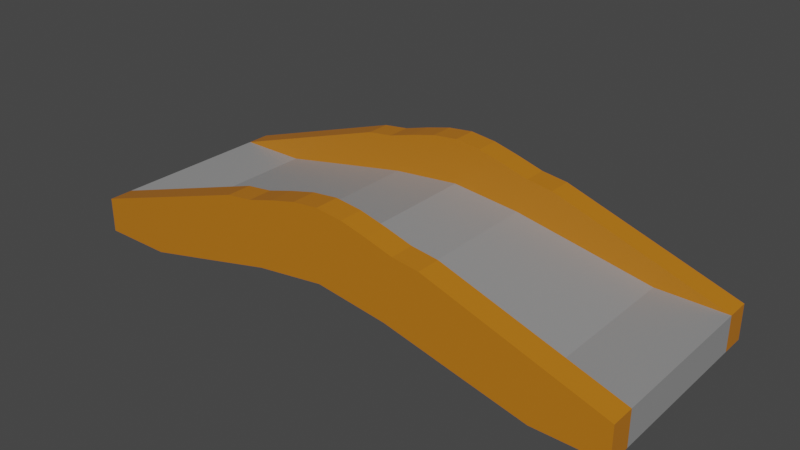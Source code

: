 # Source: Bridge.blend  (saved by Blender 2.80.75; exported with 4.5.12 LTS)
import bpy
from mathutils import Matrix  # noqa: F401  (used for matrix-valued properties, if any)

bpy.ops.wm.read_factory_settings(use_empty=True)
scene = bpy.context.scene
scene.name = 'Scene'

# ---- collections
col_collection = bpy.data.collections.new('Collection'); scene.collection.children.link(col_collection)

# ---- materials (node trees are filled in below, after node groups)
mat_bridgeside = bpy.data.materials.new('BridgeSide')
mat_bridgeside.alpha_threshold = 0.0
mat_bridgeside.use_transparent_shadow = False
mat_bridgeside.line_color = (0.0, 0.0, 0.0, 1.0)
mat_bridgecenter = bpy.data.materials.new('BridgeCenter')
mat_bridgecenter.use_transparent_shadow = False

# ---- material node trees
mat_bridgeside.use_nodes = True; mat_bridgeside.node_tree.nodes.clear()
_N = mat_bridgeside.node_tree.nodes; _L = mat_bridgeside.node_tree.links
n0 = _N.new('ShaderNodeOutputMaterial'); n0.name = 'Material Output'; n0.location = (300, 300)
n1 = _N.new('ShaderNodeBsdfPrincipled'); n1.name = 'Principled BSDF'; n1.location = (10, 300)
n1.distribution = 'GGX'
n1.subsurface_method = 'BURLEY'
n1.inputs[0].default_value = (0.5277, 0.1776, 0.00898, 1.0)
n1.inputs[2].default_value = 0.4
n1.inputs[3].default_value = 1.45
n1.inputs[27].default_value = (0.0, 0.0, 0.0, 1.0)
n1.inputs[28].default_value = 1.0
_L.new(n1.outputs[0], n0.inputs[0])
n0.is_active_output = True
mat_bridgecenter.use_nodes = True; mat_bridgecenter.node_tree.nodes.clear()
_N = mat_bridgecenter.node_tree.nodes; _L = mat_bridgecenter.node_tree.links
n0 = _N.new('ShaderNodeOutputMaterial'); n0.name = 'Material Output'; n0.location = (300, 300)
n1 = _N.new('ShaderNodeBsdfPrincipled'); n1.name = 'Principled BSDF'; n1.location = (10, 300)
n1.distribution = 'GGX'
n1.subsurface_method = 'BURLEY'
n1.inputs[0].default_value = (0.2957, 0.2957, 0.2957, 1.0)
n1.inputs[3].default_value = 1.45
n1.inputs[27].default_value = (0.0, 0.0, 0.0, 1.0)
n1.inputs[28].default_value = 1.0
_L.new(n1.outputs[0], n0.inputs[0])
n0.is_active_output = True

# ---- world
world_world = bpy.data.worlds.new('World'); scene.world = world_world
world_world.use_nodes = True; world_world.node_tree.nodes.clear()
_N = world_world.node_tree.nodes; _L = world_world.node_tree.links
n0 = _N.new('ShaderNodeOutputWorld'); n0.name = 'World Output'; n0.location = (300, 300)
n1 = _N.new('ShaderNodeBackground'); n1.name = 'Background'; n1.location = (10, 300)
n1.inputs[0].default_value = (0.05088, 0.05088, 0.05088, 1.0)
_L.new(n1.outputs[0], n0.inputs[0])
n0.is_active_output = True
world_world.color = (0.05088, 0.05088, 0.05088)
world_world.use_sun_shadow = False
world_world.sun_shadow_jitter_overblur = 0.0

# ---- meshes
me_cube = bpy.data.meshes.new('Cube')
me_cube.from_pydata([(2.659, 1.0, 0.458), (2.659, 1.0, -0.458), (2.659, -1.0, 0.458), (2.659, -1.0, -0.458), (-2.659, 1.0, 0.458), (-2.659, 1.0, -0.458), (-2.659, -1.0, 0.458), (-2.659, -1.0, -0.458), (-2.659, 0.0, -0.458), (2.659, 0.0, 0.458), (-2.659, 0.0, 0.458), (2.659, 0.0, -0.458), (-2.659, 0.7693, 0.458), (2.659, 0.7693, -0.458), (-2.659, 0.7693, -0.458), (2.659, 0.7693, 0.458), (-2.659, -0.7693, -0.458), (2.659, -0.7693, 0.458), (-2.659, -0.7693, 0.458), (2.659, -0.7693, -0.458), (1.0, -1.0, 1.973), (-1.0, -1.0, 1.973), (1.0, -0.7693, 1.973), (-1.0, 0.7693, 1.973), (-1.0, 1.0, 1.973), (1.0, 1.0, 1.973), (1.0, 0.7693, 1.973), (-1.0, -0.7693, 1.973), (4.768e-07, 1.0, 0.6645), (4.768e-07, -1.0, 1.339), (4.768e-07, -1.0, 0.6645), (4.768e-07, 1.0, 1.339), (4.768e-07, 0.0, 0.6645), (4.768e-07, 0.0, 1.339), (4.768e-07, 0.7693, 1.339), (4.768e-07, 0.7693, 0.6645), (4.768e-07, -0.7693, 0.6645), (4.768e-07, -0.7693, 1.339), (0.0, -1.0, 2.519), (0.0, 1.0, 2.519), (0.0, 0.7693, 2.519), (0.0, -0.7693, 2.519), (1.33, -1.0, -0.02508), (1.33, 1.0, 0.8068), (1.33, 0.0, 0.8068), (1.33, 0.7693, 0.8068), (1.33, -0.7693, 0.8068), (0.5, 1.0, 2.264), (0.5, 0.7693, 2.264), (0.5, -0.7693, 2.264), (1.33, 1.0, -0.02508), (1.33, -1.0, 0.8068), (1.33, 0.0, -0.02508), (1.33, 0.7693, -0.02508), (1.33, -0.7693, -0.02508), (0.5, -1.0, 2.264), (-1.33, 1.0, -0.02508), (-1.33, -1.0, 0.8068), (-1.33, 0.0, -0.02508), (-1.33, 0.7693, -0.02508), (-1.33, -0.7693, -0.02508), (-0.5, -1.0, 2.264), (-1.33, -1.0, -0.02508), (-1.33, 1.0, 0.8068), (-1.33, 0.0, 0.8068), (-1.33, 0.7693, 0.8068), (-1.33, -0.7693, 0.8068), (-0.5, 1.0, 2.264), (-0.5, 0.7693, 2.264), (-0.5, -0.7693, 2.264), (-0.6648, -1.0, 0.4142), (-0.6648, 1.0, 1.151), (-0.6648, 0.0, 1.151), (-0.6648, 0.7693, 1.151), (-0.6648, -0.7693, 1.151), (-0.25, 1.0, 2.44), (-0.25, 0.7693, 2.44), (-0.25, -0.7693, 2.44), (-0.6648, 1.0, 0.4142), (-0.6648, -1.0, 1.151), (-0.6648, 0.0, 0.4142), (-0.6648, 0.7693, 0.4142), (-0.6648, -0.7693, 0.4142), (-0.25, -1.0, 2.44), (0.6648, 1.0, 0.4142), (0.6648, -1.0, 1.151), (0.6648, 0.0, 0.4142), (0.6648, 0.7693, 0.4142), (0.6648, -0.7693, 0.4142), (0.25, -1.0, 2.44), (0.6648, -1.0, 0.4142), (0.6648, 1.0, 1.151), (0.6648, 0.0, 1.151), (0.6648, 0.7693, 1.151), (0.6648, -0.7693, 1.151), (0.25, 1.0, 2.44), (0.25, 0.7693, 2.44), (0.25, -0.7693, 2.44), (-1.994, 1.0, -0.458), (-1.994, -1.0, 0.6439), (-1.994, 0.0, -0.458), (-1.994, 0.7693, -0.458), (-1.994, -0.7693, -0.458), (-0.75, -1.0, 2.062), (-1.994, -1.0, -0.458), (-1.994, 1.0, 0.458), (-1.994, 0.0, 0.458), (-1.994, 0.7693, 0.458), (-1.994, -0.7693, 0.458), (-0.75, 1.0, 2.062), (-0.75, 0.7693, 2.062), (-0.75, -0.7693, 2.062), (1.994, -1.0, -0.458), (1.994, 1.0, 0.458), (1.994, 0.0, 0.458), (1.994, 0.7693, 0.458), (1.994, -0.7693, 0.458), (0.75, 1.0, 2.062), (0.75, 0.7693, 2.062), (0.75, -0.7693, 2.062), (1.994, 1.0, -0.458), (1.994, -1.0, 0.6439), (1.994, 0.0, -0.458), (1.994, 0.7693, -0.458), (1.994, -0.7693, -0.458), (0.75, -1.0, 2.062)], [], [(18, 6, 21, 27), (104, 99, 6, 7), (14, 12, 4, 5), (124, 19, 3, 112), (19, 17, 2, 3), (120, 113, 0, 1), (13, 15, 9, 11), (123, 13, 11, 122), (16, 18, 10, 8), (107, 12, 10, 106), (105, 4, 24, 109), (120, 1, 13, 123), (1, 0, 15, 13), (8, 10, 12, 14), (7, 6, 18, 16), (11, 9, 17, 19), (122, 11, 19, 124), (106, 10, 18, 108), (111, 27, 21, 103), (109, 24, 23, 110), (121, 2, 20, 125), (108, 18, 27, 111), (115, 15, 26, 118), (4, 12, 23, 24), (2, 17, 22, 20), (15, 0, 25, 26), (73, 34, 40, 76), (94, 37, 41, 97), (79, 29, 38, 83), (95, 39, 40, 96), (97, 41, 38, 89), (92, 33, 37, 94), (80, 32, 36, 82), (78, 28, 35, 81), (91, 31, 39, 95), (93, 34, 33, 92), (81, 35, 32, 80), (78, 71, 31, 28), (82, 36, 30, 70), (90, 85, 29, 30), (112, 121, 51, 42), (115, 45, 44, 114), (113, 43, 47, 117), (114, 44, 46, 116), (119, 49, 55, 125), (117, 47, 48, 118), (116, 46, 49, 119), (93, 45, 48, 96), (85, 51, 55, 89), (86, 52, 54, 88), (84, 50, 53, 87), (87, 53, 52, 86), (84, 91, 43, 50), (88, 54, 42, 90), (102, 60, 62, 104), (98, 105, 63, 56), (101, 59, 58, 100), (98, 56, 59, 101), (100, 58, 60, 102), (99, 57, 61, 103), (107, 65, 68, 110), (74, 66, 69, 77), (75, 67, 68, 76), (77, 69, 61, 83), (72, 64, 66, 74), (71, 63, 67, 75), (73, 65, 64, 72), (70, 79, 57, 62), (30, 29, 79, 70), (34, 73, 72, 33), (31, 71, 75, 39), (33, 72, 74, 37), (41, 77, 83, 38), (39, 75, 76, 40), (37, 74, 77, 41), (60, 82, 70, 62), (56, 63, 71, 78), (59, 81, 80, 58), (56, 78, 81, 59), (58, 80, 82, 60), (57, 79, 83, 61), (65, 73, 76, 68), (36, 88, 90, 30), (28, 31, 91, 84), (35, 87, 86, 32), (28, 84, 87, 35), (32, 86, 88, 36), (29, 85, 89, 38), (34, 93, 96, 40), (42, 51, 85, 90), (45, 93, 92, 44), (43, 91, 95, 47), (44, 92, 94, 46), (49, 97, 89, 55), (47, 95, 96, 48), (46, 94, 97, 49), (12, 107, 110, 23), (6, 99, 103, 21), (8, 100, 102, 16), (5, 98, 101, 14), (14, 101, 100, 8), (5, 4, 105, 98), (16, 102, 104, 7), (66, 108, 111, 69), (67, 109, 110, 68), (69, 111, 103, 61), (64, 106, 108, 66), (63, 105, 109, 67), (65, 107, 106, 64), (62, 57, 99, 104), (17, 116, 119, 22), (25, 117, 118, 26), (22, 119, 125, 20), (9, 114, 116, 17), (0, 113, 117, 25), (15, 115, 114, 9), (3, 2, 121, 112), (45, 115, 118, 48), (51, 121, 125, 55), (52, 122, 124, 54), (50, 120, 123, 53), (53, 123, 122, 52), (50, 43, 113, 120), (54, 124, 112, 42)])
me_cube.polygons.foreach_set('material_index', [0, 0, 0, 0, 0, 0, 1, 1, 1, 1, 0, 0, 0, 1, 0, 1, 1, 1, 0, 0, 0, 0, 0, 0, 0, 0, 0, 0, 0, 0, 0, 1, 1, 0, 0, 1, 1, 0, 0, 0, 0, 1, 0, 1, 0, 0, 0, 0, 0, 1, 0, 1, 0, 0, 0, 0, 1, 0, 1, 0, 0, 0, 0, 0, 1, 0, 1, 0, 0, 1, 0, 1, 0, 0, 0, 0, 0, 1, 0, 1, 0, 0, 0, 0, 1, 0, 1, 0, 0, 0, 1, 0, 1, 0, 0, 0, 0, 0, 1, 0, 1, 0, 0, 0, 0, 0, 1, 0, 1, 0, 0, 0, 0, 1, 0, 1, 0, 0, 0, 1, 0, 1, 0, 0])
_uv = me_cube.uv_layers.new(name='UVMap')
_uv.uv.foreach_set('vector', [0.04579, 1.0, 0.0229, 1.0, 0.0229, 0.703, 0.04579, 0.703, 7.689e-08, 0.6151, 0.1093, 0.6151, 0.09089, 0.703, 8.872e-08, 0.703, 0.1832, 0.8241, 0.1832, 0.703, 0.2061, 0.703, 0.2061, 0.8241, 0.4122, 0.7909, 0.4122, 0.703, 0.4351, 0.703, 0.4351, 0.7909, 0.2519, 0.8241, 0.2519, 0.703, 0.2748, 0.703, 0.2748, 0.8241, 0.5909, 0.08788, 0.5, 0.08788, 0.5, 0.0, 0.5909, 0.0, 0.125, 0.5625, 0.375, 0.5625, 0.375, 0.625, 0.125, 0.625, 0.5938, 0.8125, 0.625, 0.8125, 0.625, 0.875, 0.5938, 0.875, 0.375, 0.5625, 0.625, 0.5625, 0.625, 0.625, 0.375, 0.625, 0.5938, 0.0625, 0.625, 0.0625, 0.625, 0.125, 0.5938, 0.125, 0.5, 0.6151, 0.5, 0.703, 0.3497, 0.4837, 0.3408, 0.4506, 0.3893, 0.7909, 0.3893, 0.703, 0.4122, 0.703, 0.4122, 0.7909, 0.229, 0.8241, 0.229, 0.703, 0.2519, 0.703, 0.2519, 0.8241, 0.375, 0.625, 0.625, 0.625, 0.625, 0.6875, 0.375, 0.6875, 0.2061, 0.8241, 0.2061, 0.703, 0.229, 0.703, 0.229, 0.8241, 0.125, 0.625, 0.375, 0.625, 0.375, 0.6875, 0.125, 0.6875, 0.5938, 0.875, 0.625, 0.875, 0.625, 0.9375, 0.5938, 0.9375, 0.5938, 0.125, 0.625, 0.125, 0.625, 0.1875, 0.5938, 0.1875, 0.5953, 0.7381, 0.5953, 0.7732, 0.5724, 0.7732, 0.5724, 0.7381, 0.5495, 0.7455, 0.5495, 0.7806, 0.5266, 0.7806, 0.5266, 0.7455, 0.1093, 0.08788, 0.09089, 0.0, 0.2412, 0.2193, 0.25, 0.2524, 0.7954, 0.6151, 0.7954, 0.703, 0.6451, 0.4837, 0.6363, 0.4506, 1.0, 0.6151, 1.0, 0.703, 0.8497, 0.4837, 0.8408, 0.4506, 0.0229, 1.0, 3.549e-08, 1.0, 0.0, 0.703, 0.0229, 0.703, 0.06869, 0.703, 0.09159, 0.703, 0.09159, 1.0, 0.06869, 1.0, 0.04579, 0.703, 0.06869, 0.703, 0.06869, 1.0, 0.04579, 1.0, 0.9313, 0.2636, 0.9126, 0.3515, 0.7954, 0.3515, 0.8033, 0.3185, 0.7267, 0.2636, 0.708, 0.3515, 0.5909, 0.3515, 0.5988, 0.3185, 0.1596, 0.4394, 0.1783, 0.3515, 0.2954, 0.3515, 0.2876, 0.3846, 0.5266, 0.8152, 0.5266, 0.7806, 0.5495, 0.7806, 0.5495, 0.8152, 0.5037, 0.8152, 0.5037, 0.7806, 0.5266, 0.7806, 0.5266, 0.8152, 0.4688, 0.125, 0.5, 0.125, 0.5, 0.1875, 0.4688, 0.1875, 0.4688, 0.875, 0.5, 0.875, 0.5, 0.9375, 0.4688, 0.9375, 0.2977, 0.703, 0.2977, 0.7969, 0.2748, 0.7969, 0.2748, 0.703, 0.4313, 0.2636, 0.4126, 0.3515, 0.2954, 0.3515, 0.3033, 0.3185, 0.4688, 0.0625, 0.5, 0.0625, 0.5, 0.125, 0.4688, 0.125, 0.4688, 0.8125, 0.5, 0.8125, 0.5, 0.875, 0.4688, 0.875, 0.5043, 0.4394, 0.4313, 0.4394, 0.4126, 0.3515, 0.4795, 0.3515, 0.3435, 0.7969, 0.3435, 0.703, 0.3664, 0.703, 0.3664, 0.7969, 0.08654, 0.2636, 0.1596, 0.2636, 0.1783, 0.3515, 0.1114, 0.3515, 1.183e-08, 0.08788, 0.1093, 0.08788, 0.1255, 0.1758, 0.04295, 0.1758, 0.4062, 0.0625, 0.4375, 0.0625, 0.4375, 0.125, 0.4062, 0.125, 0.5, 0.08788, 0.4654, 0.1758, 0.3208, 0.2854, 0.3408, 0.2524, 0.4062, 0.125, 0.4375, 0.125, 0.4375, 0.1875, 0.4062, 0.1875, 0.4808, 0.703, 0.4808, 0.7455, 0.4579, 0.7455, 0.4579, 0.703, 0.5266, 0.703, 0.5266, 0.7455, 0.5037, 0.7455, 0.5037, 0.703, 0.7954, 0.08788, 0.7608, 0.1758, 0.6163, 0.2854, 0.6363, 0.2524, 0.9313, 0.4394, 0.9654, 0.5273, 0.8208, 0.4176, 0.8033, 0.3846, 0.1596, 0.2636, 0.1255, 0.1758, 0.2701, 0.2854, 0.2876, 0.3185, 0.5312, 0.875, 0.5625, 0.875, 0.5625, 0.9375, 0.5312, 0.9375, 0.1374, 0.703, 0.1374, 0.8083, 0.1145, 0.8083, 0.1145, 0.703, 0.5312, 0.8125, 0.5625, 0.8125, 0.5625, 0.875, 0.5312, 0.875, 0.5043, 0.2636, 0.4313, 0.2636, 0.4654, 0.1758, 0.5479, 0.1758, 0.1145, 0.703, 0.1145, 0.8083, 0.09159, 0.8083, 0.09159, 0.703, 0.1603, 0.9132, 0.1603, 0.8083, 0.1832, 0.8083, 0.1832, 0.9132, 0.5909, 0.6151, 0.5, 0.6151, 0.4654, 0.5273, 0.5479, 0.5273, 0.4062, 0.8125, 0.4375, 0.8125, 0.4375, 0.875, 0.4062, 0.875, 0.1374, 0.9132, 0.1374, 0.8083, 0.1603, 0.8083, 0.1603, 0.9132, 0.4062, 0.875, 0.4375, 0.875, 0.4375, 0.9375, 0.4062, 0.9375, 0.1093, 0.6151, 0.1255, 0.5273, 0.2701, 0.4176, 0.25, 0.4506, 1.0, 0.08788, 0.9654, 0.1758, 0.8208, 0.2854, 0.8408, 0.2524, 0.7267, 0.4394, 0.7608, 0.5273, 0.6163, 0.4176, 0.5988, 0.3846, 0.5724, 0.703, 0.5724, 0.7435, 0.5495, 0.7435, 0.5495, 0.703, 0.4808, 0.7455, 0.4808, 0.7859, 0.4579, 0.7859, 0.4579, 0.7455, 0.5312, 0.125, 0.5625, 0.125, 0.5625, 0.1875, 0.5312, 0.1875, 0.4313, 0.4394, 0.4654, 0.5273, 0.3208, 0.4176, 0.3033, 0.3846, 0.5313, 0.0625, 0.5625, 0.0625, 0.5625, 0.125, 0.5312, 0.125, 0.08654, 0.4394, 0.1596, 0.4394, 0.1255, 0.5273, 0.04295, 0.5273, 0.1114, 0.3515, 0.1783, 0.3515, 0.1596, 0.4394, 0.08654, 0.4394, 0.5, 0.0625, 0.5313, 0.0625, 0.5312, 0.125, 0.5, 0.125, 0.4126, 0.3515, 0.4313, 0.4394, 0.3033, 0.3846, 0.2954, 0.3515, 0.5, 0.125, 0.5312, 0.125, 0.5312, 0.1875, 0.5, 0.1875, 0.5953, 0.7732, 0.5953, 0.8078, 0.5724, 0.8078, 0.5724, 0.7732, 0.5495, 0.8186, 0.5495, 0.7839, 0.5724, 0.7839, 0.5724, 0.8186, 0.708, 0.3515, 0.7267, 0.4394, 0.5988, 0.3846, 0.5909, 0.3515, 0.1603, 0.8083, 0.1603, 0.703, 0.1832, 0.703, 0.1832, 0.8083, 0.5479, 0.5273, 0.4654, 0.5273, 0.4313, 0.4394, 0.5043, 0.4394, 0.4375, 0.8125, 0.4688, 0.8125, 0.4688, 0.875, 0.4375, 0.875, 0.1374, 0.8083, 0.1374, 0.703, 0.1603, 0.703, 0.1603, 0.8083, 0.4375, 0.875, 0.4688, 0.875, 0.4688, 0.9375, 0.4375, 0.9375, 0.1255, 0.5273, 0.1596, 0.4394, 0.2876, 0.3846, 0.2701, 0.4176, 0.9654, 0.1758, 0.9313, 0.2636, 0.8033, 0.3185, 0.8208, 0.2854, 0.3206, 0.7969, 0.3206, 0.703, 0.3435, 0.703, 0.3435, 0.7969, 0.4795, 0.3515, 0.4126, 0.3515, 0.4313, 0.2636, 0.5043, 0.2636, 0.5, 0.8125, 0.5312, 0.8125, 0.5312, 0.875, 0.5, 0.875, 0.2977, 0.7969, 0.2977, 0.703, 0.3206, 0.703, 0.3206, 0.7969, 0.5, 0.875, 0.5312, 0.875, 0.5312, 0.9375, 0.5, 0.9375, 0.1783, 0.3515, 0.1596, 0.2636, 0.2876, 0.3185, 0.2954, 0.3515, 0.9126, 0.3515, 0.9313, 0.4394, 0.8033, 0.3846, 0.7954, 0.3515, 0.04295, 0.1758, 0.1255, 0.1758, 0.1596, 0.2636, 0.08654, 0.2636, 0.4375, 0.0625, 0.4688, 0.0625, 0.4688, 0.125, 0.4375, 0.125, 0.4654, 0.1758, 0.4313, 0.2636, 0.3033, 0.3185, 0.3208, 0.2854, 0.4375, 0.125, 0.4688, 0.125, 0.4688, 0.1875, 0.4375, 0.1875, 0.5495, 0.7839, 0.5495, 0.7435, 0.5724, 0.7435, 0.5724, 0.7839, 0.4808, 0.7859, 0.4808, 0.7455, 0.5037, 0.7455, 0.5037, 0.7859, 0.7608, 0.1758, 0.7267, 0.2636, 0.5988, 0.3185, 0.6163, 0.2854, 1.0, 0.0, 1.0, 0.08788, 0.8408, 0.2524, 0.8497, 0.2193, 0.09089, 0.703, 0.1093, 0.6151, 0.25, 0.4506, 0.2412, 0.4837, 0.375, 0.875, 0.4062, 0.875, 0.4062, 0.9375, 0.375, 0.9375, 0.4351, 0.7909, 0.4351, 0.703, 0.4579, 0.703, 0.4579, 0.7909, 0.375, 0.8125, 0.4062, 0.8125, 0.4062, 0.875, 0.375, 0.875, 0.5909, 0.703, 0.5, 0.703, 0.5, 0.6151, 0.5909, 0.6151, 0.3893, 0.703, 0.3893, 0.7909, 0.3664, 0.7909, 0.3664, 0.703, 0.7608, 0.5273, 0.7954, 0.6151, 0.6363, 0.4506, 0.6163, 0.4176, 0.5037, 0.703, 0.5037, 0.7455, 0.4808, 0.7455, 0.4808, 0.703, 0.5495, 0.703, 0.5495, 0.7455, 0.5266, 0.7455, 0.5266, 0.703, 0.5625, 0.125, 0.5938, 0.125, 0.5938, 0.1875, 0.5625, 0.1875, 0.4654, 0.5273, 0.5, 0.6151, 0.3408, 0.4506, 0.3208, 0.4176, 0.5625, 0.0625, 0.5938, 0.0625, 0.5938, 0.125, 0.5625, 0.125, 0.04295, 0.5273, 0.1255, 0.5273, 0.1093, 0.6151, 7.689e-08, 0.6151, 0.7954, 0.0, 0.7954, 0.08788, 0.6363, 0.2524, 0.6451, 0.2193, 0.5037, 0.7806, 0.5037, 0.7455, 0.5266, 0.7455, 0.5266, 0.7806, 0.5953, 0.703, 0.5953, 0.7381, 0.5724, 0.7381, 0.5724, 0.703, 0.375, 0.125, 0.4062, 0.125, 0.4062, 0.1875, 0.375, 0.1875, 0.5, 0.0, 0.5, 0.08788, 0.3408, 0.2524, 0.3497, 0.2193, 0.375, 0.0625, 0.4062, 0.0625, 0.4062, 0.125, 0.375, 0.125, 0.0, 0.0, 0.09089, 0.0, 0.1093, 0.08788, 1.183e-08, 0.08788, 0.9654, 0.5273, 1.0, 0.6151, 0.8408, 0.4506, 0.8208, 0.4176, 0.1255, 0.1758, 0.1093, 0.08788, 0.25, 0.2524, 0.2701, 0.2854, 0.5625, 0.875, 0.5938, 0.875, 0.5938, 0.9375, 0.5625, 0.9375, 0.1374, 0.8083, 0.1374, 0.9132, 0.1145, 0.9132, 0.1145, 0.8083, 0.5625, 0.8125, 0.5938, 0.8125, 0.5938, 0.875, 0.5625, 0.875, 0.5479, 0.1758, 0.4654, 0.1758, 0.5, 0.08788, 0.5909, 0.08788, 0.1145, 0.8083, 0.1145, 0.9132, 0.09159, 0.9132, 0.09159, 0.8083])
me_cube.materials.append(mat_bridgeside)
me_cube.materials.append(mat_bridgecenter)
me_cube.use_remesh_preserve_volume = False
me_cube.use_remesh_preserve_attributes = False
me_cube.use_mirror_vertex_groups = False
me_cube.update()

# ---- objects
ob_cube = bpy.data.objects.new('Cube', me_cube)

# ---- transforms, parenting, visibility, modifiers, constraints
ob_cube.location = (0.0, 0.0, 0.0)
ob_cube.scale = (-2.765, 2.749, 1.0)
ob_cube.lock_rotations_4d = False
ob_cube.empty_display_type = 'ARROWS'
ob_cube.lineart.crease_threshold = 0.0

# ---- collection membership
col_collection.objects.link(ob_cube)

# ---- scene / render settings (as saved in the file)
scene.frame_start = 1; scene.frame_end = 250; scene.frame_set(1)
scene.render.engine = 'BLENDER_EEVEE_NEXT'
scene.cycles.use_denoising = False
scene.cycles.samples = 128
scene.cycles.sampling_pattern = 'TABULATED_SOBOL'
scene.cycles.use_adaptive_sampling = False
scene.cycles.use_light_tree = False
scene.view_settings.view_transform = 'Filmic'
bpy.context.view_layer.update()

# ---- added for rendering (the .blend has no active camera and no usable light): camera, sun
cam_auto = bpy.data.cameras.new('AutoCamera')
cam_auto.lens = 50.0
cam_auto.sensor_width = 36.0
cam_auto.clip_end = 1000.0
ob_auto_camera = bpy.data.objects.new('AutoCamera', cam_auto)
scene.collection.objects.link(ob_auto_camera)
ob_auto_camera.location = (14.7843, -17.7412, 12.8582)
ob_auto_camera.rotation_euler = (1.09748, -7.21219e-08, 0.694738)
scene.camera = ob_auto_camera
light_auto_sun = bpy.data.lights.new('AutoSun', 'SUN')
light_auto_sun.energy = 3.0
light_auto_sun.angle = 0.0523599
ob_auto_sun = bpy.data.objects.new('AutoSun', light_auto_sun)
scene.collection.objects.link(ob_auto_sun)
ob_auto_sun.rotation_euler = (0.872665, 0.174533, 0.523599)
bpy.context.view_layer.update()
